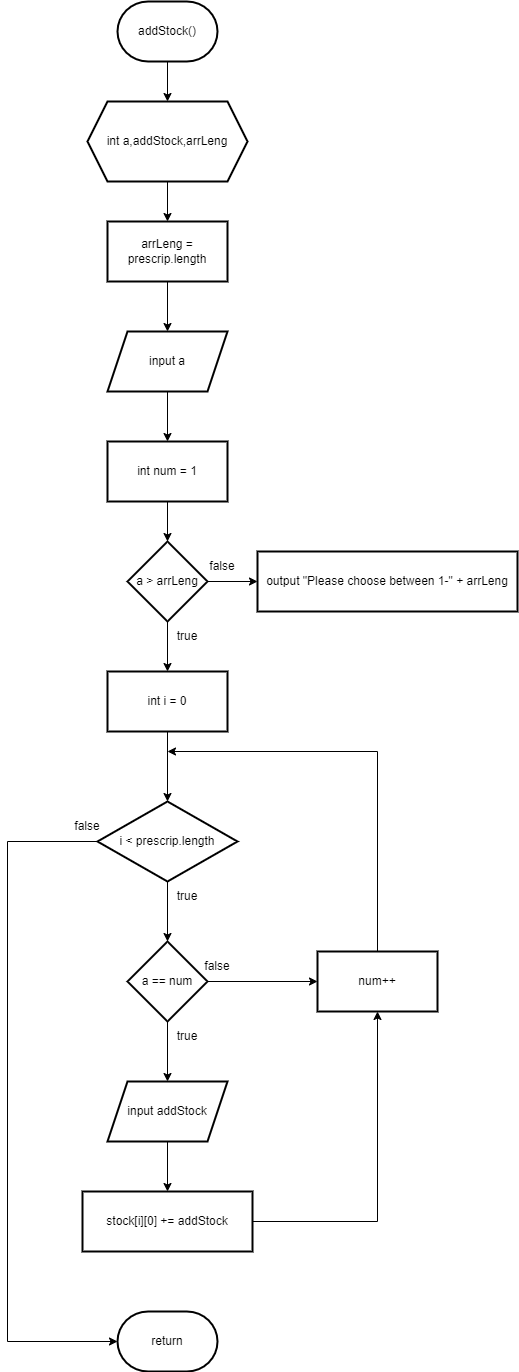

The diagram above was exported from draw.io. Its source (the exported page's mxGraphModel, read from the mxfile embedded in the PNG):
<mxGraphModel dx="1038" dy="531" grid="1" gridSize="10" guides="1" tooltips="1" connect="1" arrows="1" fold="1" page="1" pageScale="1" pageWidth="827" pageHeight="1169" math="0" shadow="0">
  <root>
    <mxCell id="0" />
    <mxCell id="1" parent="0" />
    <mxCell id="Zn6AlMbNTP7aZ5ufPRPE-3" value="" style="edgeStyle=orthogonalEdgeStyle;rounded=0;orthogonalLoop=1;jettySize=auto;html=1;" edge="1" parent="1" source="Zn6AlMbNTP7aZ5ufPRPE-1" target="Zn6AlMbNTP7aZ5ufPRPE-2">
      <mxGeometry relative="1" as="geometry" />
    </mxCell>
    <mxCell id="Zn6AlMbNTP7aZ5ufPRPE-1" value="addStock()" style="strokeWidth=2;html=1;shape=mxgraph.flowchart.terminator;whiteSpace=wrap;" vertex="1" parent="1">
      <mxGeometry x="190" y="70" width="100" height="60" as="geometry" />
    </mxCell>
    <mxCell id="Zn6AlMbNTP7aZ5ufPRPE-5" value="" style="edgeStyle=orthogonalEdgeStyle;rounded=0;orthogonalLoop=1;jettySize=auto;html=1;" edge="1" parent="1" source="Zn6AlMbNTP7aZ5ufPRPE-2" target="Zn6AlMbNTP7aZ5ufPRPE-4">
      <mxGeometry relative="1" as="geometry" />
    </mxCell>
    <mxCell id="Zn6AlMbNTP7aZ5ufPRPE-2" value="int a,addStock,arrLeng" style="shape=hexagon;perimeter=hexagonPerimeter2;whiteSpace=wrap;html=1;fixedSize=1;strokeWidth=2;" vertex="1" parent="1">
      <mxGeometry x="160" y="170" width="160" height="80" as="geometry" />
    </mxCell>
    <mxCell id="Zn6AlMbNTP7aZ5ufPRPE-7" value="" style="edgeStyle=orthogonalEdgeStyle;rounded=0;orthogonalLoop=1;jettySize=auto;html=1;" edge="1" parent="1" source="Zn6AlMbNTP7aZ5ufPRPE-4" target="Zn6AlMbNTP7aZ5ufPRPE-6">
      <mxGeometry relative="1" as="geometry" />
    </mxCell>
    <mxCell id="Zn6AlMbNTP7aZ5ufPRPE-4" value="arrLeng = prescrip.length" style="whiteSpace=wrap;html=1;strokeWidth=2;" vertex="1" parent="1">
      <mxGeometry x="180" y="290" width="120" height="60" as="geometry" />
    </mxCell>
    <mxCell id="Zn6AlMbNTP7aZ5ufPRPE-9" value="" style="edgeStyle=orthogonalEdgeStyle;rounded=0;orthogonalLoop=1;jettySize=auto;html=1;" edge="1" parent="1" source="Zn6AlMbNTP7aZ5ufPRPE-6" target="Zn6AlMbNTP7aZ5ufPRPE-8">
      <mxGeometry relative="1" as="geometry" />
    </mxCell>
    <mxCell id="Zn6AlMbNTP7aZ5ufPRPE-6" value="input a" style="shape=parallelogram;perimeter=parallelogramPerimeter;whiteSpace=wrap;html=1;fixedSize=1;strokeWidth=2;" vertex="1" parent="1">
      <mxGeometry x="180" y="400" width="120" height="60" as="geometry" />
    </mxCell>
    <mxCell id="Zn6AlMbNTP7aZ5ufPRPE-11" value="" style="edgeStyle=orthogonalEdgeStyle;rounded=0;orthogonalLoop=1;jettySize=auto;html=1;" edge="1" parent="1" source="Zn6AlMbNTP7aZ5ufPRPE-8" target="Zn6AlMbNTP7aZ5ufPRPE-10">
      <mxGeometry relative="1" as="geometry" />
    </mxCell>
    <mxCell id="Zn6AlMbNTP7aZ5ufPRPE-8" value="int num = 1" style="whiteSpace=wrap;html=1;strokeWidth=2;" vertex="1" parent="1">
      <mxGeometry x="180" y="510" width="120" height="60" as="geometry" />
    </mxCell>
    <mxCell id="Zn6AlMbNTP7aZ5ufPRPE-13" value="" style="edgeStyle=orthogonalEdgeStyle;rounded=0;orthogonalLoop=1;jettySize=auto;html=1;" edge="1" parent="1" source="Zn6AlMbNTP7aZ5ufPRPE-10" target="Zn6AlMbNTP7aZ5ufPRPE-12">
      <mxGeometry relative="1" as="geometry" />
    </mxCell>
    <mxCell id="Zn6AlMbNTP7aZ5ufPRPE-17" value="" style="edgeStyle=orthogonalEdgeStyle;rounded=0;orthogonalLoop=1;jettySize=auto;html=1;" edge="1" parent="1" source="Zn6AlMbNTP7aZ5ufPRPE-10" target="Zn6AlMbNTP7aZ5ufPRPE-16">
      <mxGeometry relative="1" as="geometry" />
    </mxCell>
    <mxCell id="Zn6AlMbNTP7aZ5ufPRPE-10" value="a &amp;gt; arrLeng" style="rhombus;whiteSpace=wrap;html=1;strokeWidth=2;" vertex="1" parent="1">
      <mxGeometry x="200" y="610" width="80" height="80" as="geometry" />
    </mxCell>
    <mxCell id="Zn6AlMbNTP7aZ5ufPRPE-12" value="output &quot;Please choose between 1-&quot; + arrLeng" style="whiteSpace=wrap;html=1;strokeWidth=2;" vertex="1" parent="1">
      <mxGeometry x="330" y="620" width="260" height="60" as="geometry" />
    </mxCell>
    <mxCell id="Zn6AlMbNTP7aZ5ufPRPE-32" value="" style="edgeStyle=orthogonalEdgeStyle;rounded=0;orthogonalLoop=1;jettySize=auto;html=1;" edge="1" parent="1" source="Zn6AlMbNTP7aZ5ufPRPE-16" target="Zn6AlMbNTP7aZ5ufPRPE-31">
      <mxGeometry relative="1" as="geometry" />
    </mxCell>
    <mxCell id="Zn6AlMbNTP7aZ5ufPRPE-16" value="int i = 0" style="whiteSpace=wrap;html=1;strokeWidth=2;" vertex="1" parent="1">
      <mxGeometry x="180" y="740" width="120" height="60" as="geometry" />
    </mxCell>
    <mxCell id="Zn6AlMbNTP7aZ5ufPRPE-23" value="" style="edgeStyle=orthogonalEdgeStyle;rounded=0;orthogonalLoop=1;jettySize=auto;html=1;" edge="1" parent="1" source="Zn6AlMbNTP7aZ5ufPRPE-18" target="Zn6AlMbNTP7aZ5ufPRPE-22">
      <mxGeometry relative="1" as="geometry" />
    </mxCell>
    <mxCell id="Zn6AlMbNTP7aZ5ufPRPE-27" style="edgeStyle=orthogonalEdgeStyle;rounded=0;orthogonalLoop=1;jettySize=auto;html=1;entryX=0;entryY=0.5;entryDx=0;entryDy=0;" edge="1" parent="1" source="Zn6AlMbNTP7aZ5ufPRPE-18" target="Zn6AlMbNTP7aZ5ufPRPE-26">
      <mxGeometry relative="1" as="geometry" />
    </mxCell>
    <mxCell id="Zn6AlMbNTP7aZ5ufPRPE-18" value="a == num" style="rhombus;whiteSpace=wrap;html=1;strokeWidth=2;" vertex="1" parent="1">
      <mxGeometry x="200" y="1010" width="80" height="80" as="geometry" />
    </mxCell>
    <mxCell id="Zn6AlMbNTP7aZ5ufPRPE-25" value="" style="edgeStyle=orthogonalEdgeStyle;rounded=0;orthogonalLoop=1;jettySize=auto;html=1;" edge="1" parent="1" source="Zn6AlMbNTP7aZ5ufPRPE-22" target="Zn6AlMbNTP7aZ5ufPRPE-24">
      <mxGeometry relative="1" as="geometry" />
    </mxCell>
    <mxCell id="Zn6AlMbNTP7aZ5ufPRPE-22" value="input addStock" style="shape=parallelogram;perimeter=parallelogramPerimeter;whiteSpace=wrap;html=1;fixedSize=1;strokeWidth=2;" vertex="1" parent="1">
      <mxGeometry x="180" y="1150" width="120" height="60" as="geometry" />
    </mxCell>
    <mxCell id="Zn6AlMbNTP7aZ5ufPRPE-28" style="edgeStyle=orthogonalEdgeStyle;rounded=0;orthogonalLoop=1;jettySize=auto;html=1;" edge="1" parent="1" source="Zn6AlMbNTP7aZ5ufPRPE-24" target="Zn6AlMbNTP7aZ5ufPRPE-26">
      <mxGeometry relative="1" as="geometry" />
    </mxCell>
    <mxCell id="Zn6AlMbNTP7aZ5ufPRPE-24" value="stock[i][0] += addStock" style="whiteSpace=wrap;html=1;strokeWidth=2;" vertex="1" parent="1">
      <mxGeometry x="155" y="1260" width="170" height="60" as="geometry" />
    </mxCell>
    <mxCell id="Zn6AlMbNTP7aZ5ufPRPE-34" style="edgeStyle=orthogonalEdgeStyle;rounded=0;orthogonalLoop=1;jettySize=auto;html=1;" edge="1" parent="1" source="Zn6AlMbNTP7aZ5ufPRPE-26">
      <mxGeometry relative="1" as="geometry">
        <mxPoint x="240" y="820" as="targetPoint" />
        <Array as="points">
          <mxPoint x="450" y="820" />
        </Array>
      </mxGeometry>
    </mxCell>
    <mxCell id="Zn6AlMbNTP7aZ5ufPRPE-26" value="num++" style="whiteSpace=wrap;html=1;strokeWidth=2;" vertex="1" parent="1">
      <mxGeometry x="390" y="1020" width="120" height="60" as="geometry" />
    </mxCell>
    <mxCell id="Zn6AlMbNTP7aZ5ufPRPE-33" value="" style="edgeStyle=orthogonalEdgeStyle;rounded=0;orthogonalLoop=1;jettySize=auto;html=1;" edge="1" parent="1" source="Zn6AlMbNTP7aZ5ufPRPE-31" target="Zn6AlMbNTP7aZ5ufPRPE-18">
      <mxGeometry relative="1" as="geometry" />
    </mxCell>
    <mxCell id="Zn6AlMbNTP7aZ5ufPRPE-36" style="edgeStyle=orthogonalEdgeStyle;rounded=0;orthogonalLoop=1;jettySize=auto;html=1;entryX=0;entryY=0.5;entryDx=0;entryDy=0;entryPerimeter=0;" edge="1" parent="1" source="Zn6AlMbNTP7aZ5ufPRPE-31" target="Zn6AlMbNTP7aZ5ufPRPE-35">
      <mxGeometry relative="1" as="geometry">
        <Array as="points">
          <mxPoint x="80" y="910" />
          <mxPoint x="80" y="1410" />
        </Array>
      </mxGeometry>
    </mxCell>
    <mxCell id="Zn6AlMbNTP7aZ5ufPRPE-31" value="i &amp;lt; prescrip.length" style="rhombus;whiteSpace=wrap;html=1;strokeWidth=2;" vertex="1" parent="1">
      <mxGeometry x="170" y="870" width="140" height="80" as="geometry" />
    </mxCell>
    <mxCell id="Zn6AlMbNTP7aZ5ufPRPE-35" value="return" style="strokeWidth=2;html=1;shape=mxgraph.flowchart.terminator;whiteSpace=wrap;" vertex="1" parent="1">
      <mxGeometry x="190" y="1380" width="100" height="60" as="geometry" />
    </mxCell>
    <mxCell id="Zn6AlMbNTP7aZ5ufPRPE-37" value="true" style="text;html=1;strokeColor=none;fillColor=none;align=center;verticalAlign=middle;whiteSpace=wrap;rounded=0;" vertex="1" parent="1">
      <mxGeometry x="230" y="690" width="60" height="30" as="geometry" />
    </mxCell>
    <mxCell id="Zn6AlMbNTP7aZ5ufPRPE-38" value="true" style="text;html=1;strokeColor=none;fillColor=none;align=center;verticalAlign=middle;whiteSpace=wrap;rounded=0;" vertex="1" parent="1">
      <mxGeometry x="230" y="950" width="60" height="30" as="geometry" />
    </mxCell>
    <mxCell id="Zn6AlMbNTP7aZ5ufPRPE-39" value="true" style="text;html=1;strokeColor=none;fillColor=none;align=center;verticalAlign=middle;whiteSpace=wrap;rounded=0;" vertex="1" parent="1">
      <mxGeometry x="230" y="1090" width="60" height="30" as="geometry" />
    </mxCell>
    <mxCell id="Zn6AlMbNTP7aZ5ufPRPE-40" value="false" style="text;html=1;strokeColor=none;fillColor=none;align=center;verticalAlign=middle;whiteSpace=wrap;rounded=0;" vertex="1" parent="1">
      <mxGeometry x="260" y="1020" width="60" height="30" as="geometry" />
    </mxCell>
    <mxCell id="Zn6AlMbNTP7aZ5ufPRPE-41" value="false" style="text;html=1;strokeColor=none;fillColor=none;align=center;verticalAlign=middle;whiteSpace=wrap;rounded=0;" vertex="1" parent="1">
      <mxGeometry x="130" y="880" width="60" height="30" as="geometry" />
    </mxCell>
    <mxCell id="Zn6AlMbNTP7aZ5ufPRPE-42" value="false" style="text;html=1;strokeColor=none;fillColor=none;align=center;verticalAlign=middle;whiteSpace=wrap;rounded=0;" vertex="1" parent="1">
      <mxGeometry x="265" y="620" width="60" height="30" as="geometry" />
    </mxCell>
  </root>
</mxGraphModel>